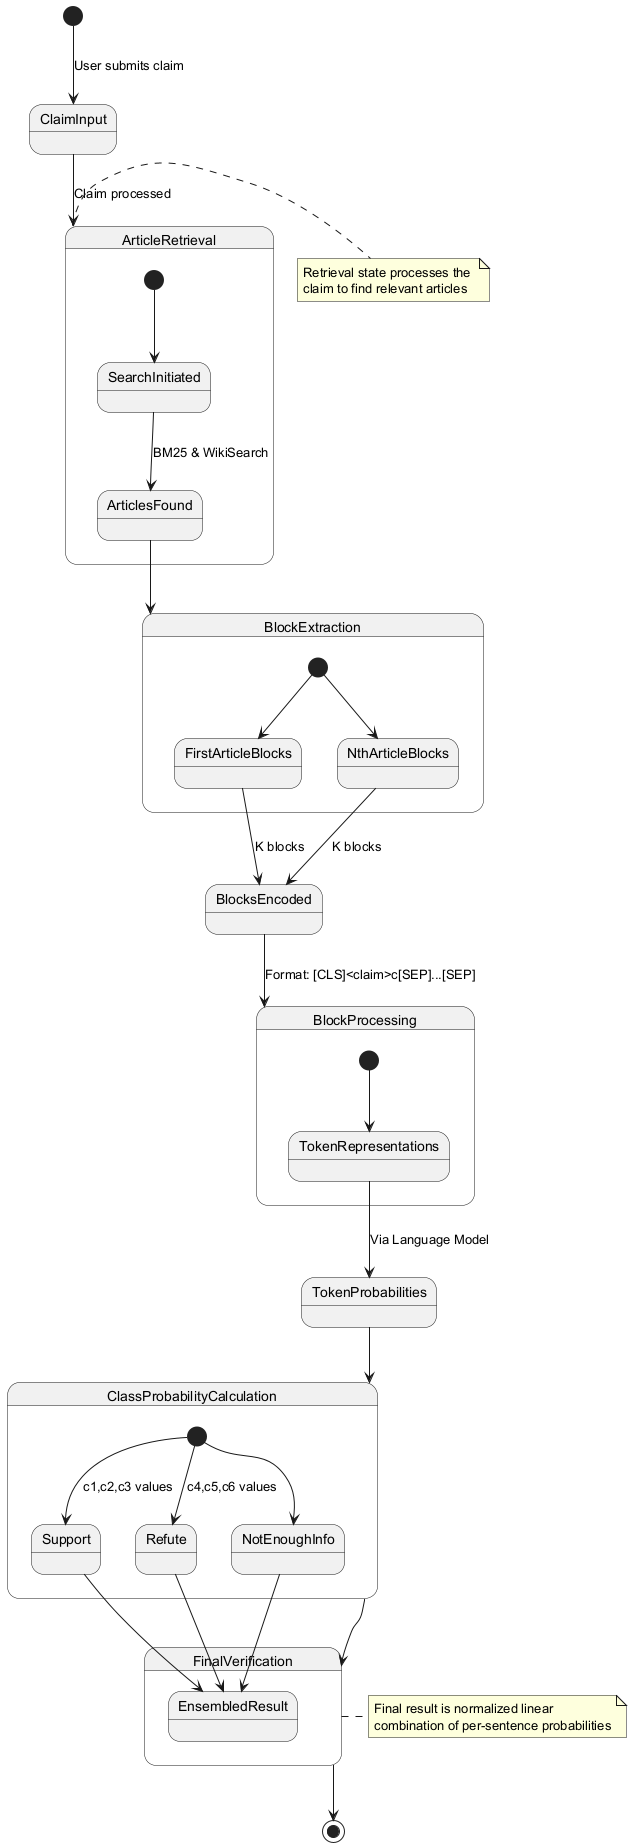

The diagram above was rendered by PlantUML. Its source (embedded in the PNG):
@startuml
[*] --> ClaimInput : User submits claim

state ClaimInput
ClaimInput --> ArticleRetrieval : Claim processed

state ArticleRetrieval {
  [*] --> SearchInitiated
  SearchInitiated --> ArticlesFound : BM25 & WikiSearch
  ArticlesFound --> BlockExtraction
}

state BlockExtraction {
  [*] --> FirstArticleBlocks
  [*] --> NthArticleBlocks
  FirstArticleBlocks --> BlocksEncoded : K blocks
  NthArticleBlocks --> BlocksEncoded : K blocks
}

state BlocksEncoded
BlocksEncoded --> BlockProcessing : Format: [CLS]<claim>c[SEP]...[SEP]

state BlockProcessing {
  [*] --> TokenRepresentations
  TokenRepresentations --> TokenProbabilities : Via Language Model
}

state TokenProbabilities
TokenProbabilities --> ClassProbabilityCalculation

state ClassProbabilityCalculation {
  [*] --> Support : c1,c2,c3 values
  [*] --> Refute : c4,c5,c6 values
  [*] --> NotEnoughInfo
}

state FinalVerification {
  Support --> EnsembledResult
  Refute --> EnsembledResult
  NotEnoughInfo --> EnsembledResult
}

ClassProbabilityCalculation --> FinalVerification
FinalVerification --> [*]

note right of ArticleRetrieval
  Retrieval state processes the 
  claim to find relevant articles
end note

note right of FinalVerification
  Final result is normalized linear
  combination of per-sentence probabilities
end note
@enduml